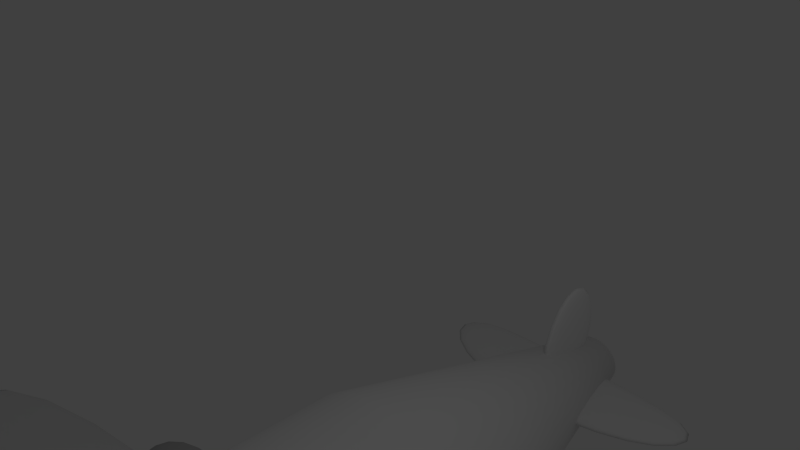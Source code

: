 # Source: prpe-08F.blend  (saved by Blender 2.71.0; exported with 4.5.12 LTS)
import bpy
from mathutils import Matrix  # noqa: F401  (used for matrix-valued properties, if any)

bpy.ops.wm.read_factory_settings(use_empty=True)
scene = bpy.context.scene
scene.name = 'Scene'

# ---- collections
col_collection_1 = bpy.data.collections.new('Collection 1'); scene.collection.children.link(col_collection_1)

# ---- materials (node trees are filled in below, after node groups)
mat_material_001 = bpy.data.materials.new('Material.001')
mat_material_001.alpha_threshold = 0.0
mat_material_001.use_transparent_shadow = False
mat_material_001.diffuse_color = (0.44, 0.44, 0.44, 1.0)
mat_material_001.roughness = 0.5
mat_material_001.line_color = (0.0, 0.0, 0.0, 1.0)
mat_prop_hd_mat = bpy.data.materials.new('prop-hd-Mat')
mat_prop_hd_mat.alpha_threshold = 0.0
mat_prop_hd_mat.use_transparent_shadow = False
mat_prop_hd_mat.diffuse_color = (0.035, 0.035, 0.035, 1.0)
mat_prop_hd_mat.roughness = 0.5
mat_prop_hd_mat.line_color = (0.0, 0.0, 0.0, 1.0)
mat_prop_mat = bpy.data.materials.new('Prop-Mat')
mat_prop_mat.alpha_threshold = 0.0
mat_prop_mat.use_transparent_shadow = False
mat_prop_mat.diffuse_color = (0.03522, 0.03522, 0.03522, 1.0)
mat_prop_mat.roughness = 0.5
mat_prop_mat.line_color = (0.0, 0.0, 0.0, 1.0)
mat_body_mat = bpy.data.materials.new('body-Mat')
mat_body_mat.alpha_threshold = 0.0
mat_body_mat.use_transparent_shadow = False
mat_body_mat.diffuse_color = (0.882, 0.882, 0.882, 1.0)
mat_body_mat.roughness = 0.5
mat_body_mat.line_color = (0.0, 0.0, 0.0, 1.0)
mat_hane3_mat = bpy.data.materials.new('hane3-Mat')
mat_hane3_mat.alpha_threshold = 0.0
mat_hane3_mat.use_transparent_shadow = False
mat_hane3_mat.diffuse_color = (0.882, 0.882, 0.882, 1.0)
mat_hane3_mat.roughness = 0.5
mat_hane3_mat.line_color = (0.0, 0.0, 0.0, 1.0)
mat_kazeyo_mat = bpy.data.materials.new('kazeyo-Mat')
mat_kazeyo_mat.alpha_threshold = 0.0
mat_kazeyo_mat.use_transparent_shadow = False
mat_kazeyo_mat.diffuse_color = (0.44, 0.44, 0.44, 1.0)
mat_kazeyo_mat.roughness = 0.5
mat_kazeyo_mat.line_color = (0.0, 0.0, 0.0, 1.0)

# ---- material node trees

# ---- world
world_world = bpy.data.worlds.new('World'); scene.world = world_world
world_world.color = (0.05088, 0.05088, 0.05088)
world_world.use_sun_shadow = False
world_world.sun_shadow_jitter_overblur = 0.0
world_world.cycles.sampling_method = 'MANUAL'
world_world.cycles.sample_map_resolution = 256

# ---- cameras
cam_camera = bpy.data.cameras.new('Camera')
cam_camera.clip_end = 100.0
cam_camera.lens = 35.0
cam_camera.sensor_width = 32.0
cam_camera.sensor_height = 32.0
cam_camera.dof.focus_distance = 0.0
cam_camera.dof.aperture_fstop = 128.0

# ---- lights
light_lamp = bpy.data.lights.new('Lamp', 'POINT')
light_lamp.transmission_factor = 0.0
light_lamp.energy = 100.0
light_lamp.shadow_buffer_clip_start = 0.5
light_lamp.shadow_soft_size = 0.1
light_lamp.shadow_maximum_resolution = 0.006
light_lamp.use_absolute_resolution = True
light_lamp.cycles.use_multiple_importance_sampling = False

# ---- meshes
me_cube_001 = bpy.data.meshes.new('Cube.001')
me_cube_001.from_pydata([(-2.675, -0.08053, -0.1348), (-2.675, 1.0, -0.1348), (2.675, 1.0, -0.1348), (2.675, -0.008699, -0.1348), (-2.675, -0.08053, 0.1348), (-2.675, 1.0, 0.1348), (2.675, 1.0, 0.1348), (2.675, -0.008699, 0.1348), (0.0143, 1.0, 0.1348), (0.0143, 1.0, -0.1348), (0.0143, -1.0, 0.1348), (0.0143, -1.0, -0.1348)], [], [(4, 5, 1, 0), (8, 6, 2, 9), (6, 7, 3, 2), (10, 4, 0, 11), (11, 9, 2, 3), (10, 8, 5, 4), (5, 8, 9, 1), (7, 10, 11, 3), (0, 1, 9, 11), (7, 6, 8, 10)])
me_cube_001.polygons.foreach_set('use_smooth', [True] * 10)
me_cube_001.use_remesh_preserve_volume = False
me_cube_001.use_remesh_preserve_attributes = False
me_cube_001.use_mirror_vertex_groups = False
me_cube_001.update()
me_cylinder_002 = bpy.data.meshes.new('Cylinder.002')
me_cylinder_002.from_pydata([(-1.77e-07, 2.502, -2.285), (-1.77e-07, 2.502, 0.6948), (0.5574, 2.454, -2.285), (0.5574, 2.454, 0.6948), (1.093, 2.311, -2.285), (1.093, 2.311, 0.6948), (1.587, 2.08, -2.285), (1.587, 2.08, 0.6948), (2.02, 1.769, -2.285), (2.02, 1.769, 0.6948), (2.376, 1.39, -2.285), (2.376, 1.39, 0.6948), (2.64, 0.9573, -2.285), (2.64, 0.9573, 0.6948), (2.802, 0.4881, -2.285), (2.802, 0.488, 0.6948), (2.857, 6.264e-07, -2.285), (2.857, -1.232e-06, 0.6948), (2.802, -0.488, -2.285), (2.802, -0.4881, 0.6948), (2.64, -0.9573, -2.285), (2.64, -0.9573, 0.6948), (2.376, -1.39, -2.285), (2.376, -1.39, 0.6948), (2.02, -1.769, -2.285), (2.02, -1.769, 0.6948), (1.587, -2.08, -2.285), (1.587, -2.08, 0.6948), (1.093, -2.311, -2.285), (1.093, -2.311, 0.6948), (0.5574, -2.454, -2.285), (0.5574, -2.454, 0.6948), (-1.108e-06, -2.502, -2.285), (-1.108e-06, -2.502, 0.6948), (-0.5574, -2.454, -2.285), (-0.5574, -2.454, 0.6948), (-1.093, -2.311, -2.285), (-1.093, -2.311, 0.6948), (-1.587, -2.08, -2.285), (-1.587, -2.08, 0.6948), (-2.02, -1.769, -2.285), (-2.02, -1.769, 0.6948), (-2.376, -1.39, -2.285), (-2.376, -1.39, 0.6948), (-2.64, -0.9573, -2.285), (-2.64, -0.9573, 0.6948), (-2.802, -0.488, -2.285), (-2.802, -0.488, 0.6948), (-2.857, 2.853e-06, -2.285), (-2.857, 9.95e-07, 0.6948), (-2.802, 0.4881, -2.285), (-2.802, 0.4881, 0.6948), (-2.64, 0.9573, -2.285), (-2.64, 0.9573, 0.6948), (-2.376, 1.39, -2.285), (-2.376, 1.39, 0.6948), (-2.02, 1.769, -2.285), (-2.02, 1.769, 0.6948), (-1.587, 2.08, -2.285), (-1.587, 2.08, 0.6948), (-1.093, 2.311, -2.285), (-1.093, 2.311, 0.6948), (-0.5574, 2.454, -2.285), (-0.5574, 2.454, 0.6948), (2.076e-08, 1.959, 1.288), (0.4317, 1.922, 1.288), (0.8467, 1.81, 1.288), (1.229, 1.629, 1.288), (1.565, 1.385, 1.288), (1.84, 1.088, 1.288), (2.044, 0.7498, 1.288), (2.17, 0.3822, 1.288), (2.213, -8.842e-07, 1.288), (2.17, -0.3822, 1.288), (2.044, -0.7498, 1.288), (1.84, -1.089, 1.288), (1.565, -1.385, 1.288), (1.229, -1.629, 1.288), (0.8467, -1.81, 1.288), (0.4317, -1.922, 1.288), (-7.002e-07, -1.959, 1.288), (-0.4317, -1.922, 1.288), (-0.8467, -1.81, 1.288), (-1.229, -1.629, 1.288), (-1.565, -1.385, 1.288), (-1.84, -1.088, 1.288), (-2.044, -0.7498, 1.288), (-2.17, -0.3822, 1.288), (-2.213, 8.597e-07, 1.288), (-2.17, 0.3822, 1.288), (-2.044, 0.7498, 1.288), (-1.84, 1.089, 1.288), (-1.565, 1.385, 1.288), (-1.229, 1.629, 1.288), (-0.8467, 1.81, 1.288), (-0.4317, 1.922, 1.288)], [], [(0, 1, 3, 2), (2, 3, 5, 4), (4, 5, 7, 6), (6, 7, 9, 8), (8, 9, 11, 10), (10, 11, 13, 12), (12, 13, 15, 14), (14, 15, 17, 16), (16, 17, 19, 18), (18, 19, 21, 20), (20, 21, 23, 22), (22, 23, 25, 24), (24, 25, 27, 26), (26, 27, 29, 28), (28, 29, 31, 30), (30, 31, 33, 32), (32, 33, 35, 34), (34, 35, 37, 36), (36, 37, 39, 38), (38, 39, 41, 40), (40, 41, 43, 42), (42, 43, 45, 44), (44, 45, 47, 46), (46, 47, 49, 48), (48, 49, 51, 50), (50, 51, 53, 52), (52, 53, 55, 54), (54, 55, 57, 56), (56, 57, 59, 58), (58, 59, 61, 60), (51, 49, 88, 89), (62, 63, 1, 0), (60, 61, 63, 62), (0, 2, 4, 6, 8, 10, 12, 14, 16, 18, 20, 22, 24, 26, 28, 30, 32, 34, 36, 38, 40, 42, 44, 46, 48, 50, 52, 54, 56, 58, 60, 62), (65, 64, 95, 94, 93, 92, 91, 90, 89, 88, 87, 86, 85, 84, 83, 82, 81, 80, 79, 78, 77, 76, 75, 74, 73, 72, 71, 70, 69, 68, 67, 66), (7, 5, 66, 67), (29, 27, 77, 78), (57, 55, 91, 92), (35, 33, 80, 81), (13, 11, 69, 70), (63, 61, 94, 95), (41, 39, 83, 84), (19, 17, 72, 73), (47, 45, 86, 87), (25, 23, 75, 76), (53, 51, 89, 90), (9, 7, 67, 68), (31, 29, 78, 79), (59, 57, 92, 93), (37, 35, 81, 82), (15, 13, 70, 71), (1, 63, 95, 64), (43, 41, 84, 85), (21, 19, 73, 74), (49, 47, 87, 88), (5, 3, 65, 66), (27, 25, 76, 77), (55, 53, 90, 91), (11, 9, 68, 69), (33, 31, 79, 80), (61, 59, 93, 94), (39, 37, 82, 83), (3, 1, 64, 65), (17, 15, 71, 72), (45, 43, 85, 86), (23, 21, 74, 75)])
me_cylinder_002.materials.append(mat_material_001)
me_cylinder_002.use_remesh_preserve_volume = False
me_cylinder_002.use_remesh_preserve_attributes = False
me_cylinder_002.use_mirror_vertex_groups = False
me_cylinder_002.update()
me_cylinder_001 = bpy.data.meshes.new('Cylinder.001')
me_cylinder_001.from_pydata([(-8.473, 7.441, -0.03102), (-8.257, 7.695, 0.2684), (-9.486, 6.247, 0.4374), (-9.27, 6.501, 0.7368), (0.07669, 0.3434, 0.01727), (0.2926, 0.5978, 0.3167), (-0.7047, -0.5773, 0.3784), (-0.4887, -0.3228, 0.6778), (-3.307, 3.277, -0.03102), (-3.091, 3.532, 0.2684), (-4.32, 2.083, 0.4374), (-4.104, 2.338, 0.7368), (7.981, -7.515, -0.05328), (7.788, -7.743, 0.2355), (9.033, -6.276, 0.4689), (8.84, -6.503, 0.7577), (-0.5642, -0.4131, 0.0005521), (-0.7571, -0.6404, 0.2893), (0.2471, 0.5428, 0.4032), (0.05423, 0.3156, 0.692), (2.815, -3.352, -0.05328), (2.622, -3.579, 0.2355), (3.867, -2.112, 0.4689), (3.674, -2.339, 0.7577), (-9.145, -6.398, -0.03024), (-9.354, -6.138, 0.2692), (-8.16, -7.615, 0.4382), (-8.37, -7.355, 0.7376), (-0.2227, 0.2501, 0.01805), (-0.4324, 0.5095, 0.3175), (0.5362, -0.6883, 0.3792), (0.3264, -0.429, 0.6786), (-3.879, -2.354, -0.03024), (-4.089, -2.095, 0.2692), (-2.895, -3.571, 0.4382), (-3.105, -3.312, 0.7376), (9.327, 6.123, -0.05251), (9.514, 5.892, 0.2363), (8.305, 7.387, 0.4697), (8.492, 7.155, 0.7585), (0.4011, -0.5199, 0.001328), (0.5884, -0.7515, 0.2901), (-0.3868, 0.4545, 0.404), (-0.1995, 0.2228, 0.6927), (4.061, 2.08, -0.05251), (4.249, 1.848, 0.2363), (3.039, 3.343, 0.4697), (3.227, 3.112, 0.7585), (-2.517e-08, 1.362, -1.0), (-2.517e-08, 1.362, 1.0), (0.2868, 1.335, -1.0), (0.2868, 1.335, 1.0), (0.5626, 1.258, -1.0), (0.5626, 1.258, 1.0), (0.8167, 1.132, -1.0), (0.8167, 1.132, 1.0), (1.039, 0.9628, -1.0), (1.039, 0.9628, 1.0), (1.222, 0.7564, -1.0), (1.222, 0.7564, 1.0), (1.358, 0.521, -1.0), (1.358, 0.521, 1.0), (1.442, 0.2656, -1.0), (1.442, 0.2656, 1.0), (1.47, 4.391e-07, -1.0), (1.47, -4.638e-07, 1.0), (1.442, -0.2656, -1.0), (1.442, -0.2656, 1.0), (1.358, -0.521, -1.0), (1.358, -0.521, 1.0), (1.222, -0.7564, -1.0), (1.222, -0.7564, 1.0), (1.039, -0.9628, -1.0), (1.039, -0.9628, 1.0), (0.8167, -1.132, -1.0), (0.8167, -1.132, 1.0), (0.5626, -1.258, -1.0), (0.5626, -1.258, 1.0), (0.2868, -1.335, -1.0), (0.2868, -1.335, 1.0), (-5.042e-07, -1.362, -1.0), (-5.042e-07, -1.362, 1.0), (-0.2868, -1.335, -1.0), (-0.2868, -1.335, 1.0), (-0.5626, -1.258, -1.0), (-0.5626, -1.258, 1.0), (-0.8167, -1.132, -1.0), (-0.8167, -1.132, 1.0), (-1.039, -0.9628, -1.0), (-1.039, -0.9628, 1.0), (-1.222, -0.7564, -1.0), (-1.222, -0.7564, 1.0), (-1.358, -0.521, -1.0), (-1.358, -0.521, 1.0), (-1.442, -0.2656, -1.0), (-1.442, -0.2656, 1.0), (-1.47, 1.651e-06, -1.0), (-1.47, 7.481e-07, 1.0), (-1.442, 0.2656, -1.0), (-1.442, 0.2656, 1.0), (-1.358, 0.521, -1.0), (-1.358, 0.521, 1.0), (-1.222, 0.7564, -1.0), (-1.222, 0.7564, 1.0), (-1.039, 0.9628, -1.0), (-1.039, 0.9628, 1.0), (-0.8167, 1.132, -1.0), (-0.8167, 1.132, 1.0), (-0.5626, 1.258, -1.0), (-0.5626, 1.258, 1.0), (-0.2868, 1.335, -1.0), (-0.2868, 1.335, 1.0), (7.656e-08, 1.066, 1.398), (0.2221, 1.046, 1.398), (0.4356, 0.9852, 1.398), (0.6325, 0.8866, 1.398), (0.805, 0.754, 1.398), (0.9465, 0.5924, 1.398), (1.052, 0.4081, 1.398), (1.117, 0.208, 1.398), (1.138, -2.531e-07, 1.398), (1.117, -0.208, 1.398), (1.052, -0.4081, 1.398), (0.9465, -0.5924, 1.398), (0.805, -0.754, 1.398), (0.6325, -0.8866, 1.398), (0.4356, -0.9852, 1.398), (0.2221, -1.046, 1.398), (-2.944e-07, -1.066, 1.398), (-0.2221, -1.046, 1.398), (-0.4356, -0.9852, 1.398), (-0.6325, -0.8866, 1.398), (-0.805, -0.754, 1.398), (-0.9465, -0.5924, 1.398), (-1.052, -0.4081, 1.398), (-1.117, -0.208, 1.398), (-1.138, 6.96e-07, 1.398), (-1.117, 0.208, 1.398), (-1.052, 0.4081, 1.398), (-0.9465, 0.5924, 1.398), (-0.805, 0.754, 1.398), (-0.6325, 0.8866, 1.398), (-0.4356, 0.9852, 1.398), (-0.2221, 1.046, 1.398), (1.117e-07, 0.5319, 2.076), (0.1168, 0.5217, 2.076), (0.2292, 0.4914, 2.076), (0.3327, 0.4423, 2.076), (0.4235, 0.3761, 2.076), (0.498, 0.2955, 2.076), (0.5533, 0.2036, 2.076), (0.5874, 0.1038, 2.076), (0.5989, 3.377e-07, 2.076), (0.5874, -0.1038, 2.076), (0.5533, -0.2036, 2.076), (0.498, -0.2955, 2.076), (0.4235, -0.3761, 2.076), (0.3327, -0.4423, 2.076), (0.2292, -0.4914, 2.076), (0.1168, -0.5217, 2.076), (-8.347e-08, -0.5319, 2.076), (-0.1168, -0.5217, 2.076), (-0.2292, -0.4914, 2.076), (-0.3327, -0.4423, 2.076), (-0.4235, -0.3761, 2.076), (-0.498, -0.2955, 2.076), (-0.5533, -0.2036, 2.076), (-0.5874, -0.1038, 2.076), (-0.5989, 8.112e-07, 2.076), (-0.5874, 0.1038, 2.076), (-0.5533, 0.2036, 2.076), (-0.498, 0.2955, 2.076), (-0.4235, 0.3761, 2.076), (-0.3327, 0.4423, 2.076), (-0.2292, 0.4914, 2.076), (-0.1168, 0.5217, 2.076)], [], [(0, 2, 3, 1), (8, 9, 5, 4), (10, 6, 7, 11), (9, 11, 7, 5), (10, 8, 4, 6), (0, 1, 9, 8), (2, 10, 11, 3), (1, 3, 11, 9), (2, 0, 8, 10), (12, 14, 15, 13), (20, 21, 17, 16), (22, 18, 19, 23), (21, 23, 19, 17), (22, 20, 16, 18), (12, 13, 21, 20), (14, 22, 23, 15), (13, 15, 23, 21), (14, 12, 20, 22), (24, 26, 27, 25), (32, 33, 29, 28), (34, 30, 31, 35), (33, 35, 31, 29), (34, 32, 28, 30), (24, 25, 33, 32), (26, 34, 35, 27), (25, 27, 35, 33), (26, 24, 32, 34), (36, 38, 39, 37), (44, 45, 41, 40), (46, 42, 43, 47), (45, 47, 43, 41), (46, 44, 40, 42), (36, 37, 45, 44), (38, 46, 47, 39), (37, 39, 47, 45), (38, 36, 44, 46), (48, 49, 51, 50), (50, 51, 53, 52), (52, 53, 55, 54), (54, 55, 57, 56), (56, 57, 59, 58), (58, 59, 61, 60), (60, 61, 63, 62), (62, 63, 65, 64), (64, 65, 67, 66), (66, 67, 69, 68), (68, 69, 71, 70), (70, 71, 73, 72), (72, 73, 75, 74), (74, 75, 77, 76), (76, 77, 79, 78), (78, 79, 81, 80), (80, 81, 83, 82), (82, 83, 85, 84), (84, 85, 87, 86), (86, 87, 89, 88), (88, 89, 91, 90), (90, 91, 93, 92), (92, 93, 95, 94), (94, 95, 97, 96), (96, 97, 99, 98), (98, 99, 101, 100), (100, 101, 103, 102), (102, 103, 105, 104), (104, 105, 107, 106), (106, 107, 109, 108), (99, 97, 136, 137), (110, 111, 49, 48), (108, 109, 111, 110), (48, 50, 52, 54, 56, 58, 60, 62, 64, 66, 68, 70, 72, 74, 76, 78, 80, 82, 84, 86, 88, 90, 92, 94, 96, 98, 100, 102, 104, 106, 108, 110), (116, 115, 147, 148), (55, 53, 114, 115), (77, 75, 125, 126), (105, 103, 139, 140), (83, 81, 128, 129), (61, 59, 117, 118), (111, 109, 142, 143), (89, 87, 131, 132), (67, 65, 120, 121), (95, 93, 134, 135), (73, 71, 123, 124), (101, 99, 137, 138), (57, 55, 115, 116), (79, 77, 126, 127), (107, 105, 140, 141), (85, 83, 129, 130), (63, 61, 118, 119), (49, 111, 143, 112), (91, 89, 132, 133), (69, 67, 121, 122), (97, 95, 135, 136), (53, 51, 113, 114), (75, 73, 124, 125), (103, 101, 138, 139), (59, 57, 116, 117), (81, 79, 127, 128), (109, 107, 141, 142), (87, 85, 130, 131), (51, 49, 112, 113), (65, 63, 119, 120), (93, 91, 133, 134), (71, 69, 122, 123), (145, 144, 175, 174, 173, 172, 171, 170, 169, 168, 167, 166, 165, 164, 163, 162, 161, 160, 159, 158, 157, 156, 155, 154, 153, 152, 151, 150, 149, 148, 147, 146), (127, 126, 158, 159), (139, 138, 170, 171), (118, 117, 149, 150), (129, 128, 160, 161), (137, 136, 168, 169), (141, 140, 172, 173), (120, 119, 151, 152), (143, 142, 174, 175), (131, 130, 162, 163), (122, 121, 153, 154), (113, 112, 144, 145), (133, 132, 164, 165), (124, 123, 155, 156), (135, 134, 166, 167), (115, 114, 146, 147), (126, 125, 157, 158), (138, 137, 169, 170), (117, 116, 148, 149), (128, 127, 159, 160), (140, 139, 171, 172), (119, 118, 150, 151), (142, 141, 173, 174), (130, 129, 161, 162), (121, 120, 152, 153), (112, 143, 175, 144), (132, 131, 163, 164), (123, 122, 154, 155), (134, 133, 165, 166), (114, 113, 145, 146), (125, 124, 156, 157), (136, 135, 167, 168)])
me_cylinder_001.polygons.foreach_set('use_smooth', [0, 0, 0, 0, 0, 0, 0, 0, 0, 0, 0, 0, 0, 0, 0, 0, 0, 0, 0, 0, 0, 0, 0, 0, 0, 0, 0, 0, 0, 0, 0, 0, 0, 0, 0, 0, 1, 1, 1, 1, 1, 1, 1, 1, 1, 1, 1, 1, 1, 1, 1, 1, 1, 1, 1, 1, 1, 1, 1, 1, 1, 1, 1, 1, 1, 1, 1, 1, 1, 1, 1, 1, 1, 1, 1, 1, 1, 1, 1, 1, 1, 1, 1, 1, 1, 1, 1, 1, 1, 1, 1, 1, 1, 1, 1, 1, 1, 1, 1, 1, 1, 1, 1, 1, 1, 1, 1, 1, 1, 1, 1, 1, 1, 1, 1, 1, 1, 1, 1, 1, 1, 1, 1, 1, 1, 1, 1, 1, 1, 1, 1, 1, 1, 1])
me_cylinder_001.polygons.foreach_set('material_index', [1, 1, 1, 1, 1, 1, 1, 1, 1, 1, 1, 1, 1, 1, 1, 1, 1, 1, 1, 1, 1, 1, 1, 1, 1, 1, 1, 1, 1, 1, 1, 1, 1, 1, 1, 1, 0, 0, 0, 0, 0, 0, 0, 0, 0, 0, 0, 0, 0, 0, 0, 0, 0, 0, 0, 0, 0, 0, 0, 0, 0, 0, 0, 0, 0, 0, 0, 0, 0, 0, 0, 0, 0, 0, 0, 0, 0, 0, 0, 0, 0, 0, 0, 0, 0, 0, 0, 0, 0, 0, 0, 0, 0, 0, 0, 0, 0, 0, 0, 0, 0, 0, 0, 0, 0, 0, 0, 0, 0, 0, 0, 0, 0, 0, 0, 0, 0, 0, 0, 0, 0, 0, 0, 0, 0, 0, 0, 0, 0, 0, 0, 0, 0, 0])
me_cylinder_001.materials.append(mat_prop_hd_mat)
me_cylinder_001.materials.append(mat_prop_mat)
me_cylinder_001.use_remesh_preserve_volume = False
me_cylinder_001.use_remesh_preserve_attributes = False
me_cylinder_001.use_mirror_vertex_groups = False
me_cylinder_001.update()
me_cylinder = bpy.data.meshes.new('Cylinder')
me_cylinder.from_pydata([(4.841e-08, 0.4539, -5.403), (-1.112e-07, 1.826, 5.403), (0.09476, 0.4452, -5.403), (0.3571, 1.791, 5.403), (0.1859, 0.4194, -5.403), (0.7004, 1.687, 5.403), (0.2698, 0.3774, -5.403), (1.017, 1.518, 5.403), (0.3434, 0.321, -5.403), (1.294, 1.291, 5.403), (0.4038, 0.2522, -5.403), (1.522, 1.014, 5.403), (0.4487, 0.1737, -5.403), (1.691, 0.6986, 5.403), (0.4764, 0.08855, -5.403), (1.795, 0.3562, 5.403), (0.4857, -1.594e-06, -5.403), (1.83, 2.695e-06, 5.403), (0.4764, -0.08856, -5.403), (1.795, -0.3562, 5.403), (0.4487, -0.1737, -5.403), (1.691, -0.6986, 5.403), (0.4038, -0.2522, -5.403), (1.522, -1.014, 5.403), (0.3434, -0.321, -5.403), (1.294, -1.291, 5.403), (0.2698, -0.3774, -5.403), (1.017, -1.518, 5.403), (0.1859, -0.4194, -5.403), (0.7004, -1.687, 5.403), (0.09476, -0.4452, -5.403), (0.3571, -1.791, 5.403), (-1.099e-07, -0.4539, -5.403), (-7.076e-07, -1.826, 5.403), (-0.09476, -0.4452, -5.403), (-0.3571, -1.791, 5.403), (-0.1859, -0.4194, -5.403), (-0.7004, -1.687, 5.403), (-0.2698, -0.3774, -5.403), (-1.017, -1.518, 5.403), (-0.3434, -0.321, -5.403), (-1.294, -1.291, 5.403), (-0.4038, -0.2522, -5.403), (-1.522, -1.014, 5.403), (-0.4487, -0.1737, -5.403), (-1.691, -0.6986, 5.403), (-0.4764, -0.08856, -5.403), (-1.795, -0.3562, 5.403), (-0.4857, -1.19e-06, -5.403), (-1.83, 4.32e-06, 5.403), (-0.4764, 0.08855, -5.403), (-1.795, 0.3562, 5.403), (-0.4487, 0.1737, -5.403), (-1.691, 0.6986, 5.403), (-0.4038, 0.2522, -5.403), (-1.522, 1.014, 5.403), (-0.3434, 0.321, -5.403), (-1.294, 1.291, 5.403), (-0.2698, 0.3774, -5.403), (-1.017, 1.518, 5.403), (-0.1859, 0.4194, -5.403), (-0.7004, 1.687, 5.403), (-0.09475, 0.4452, -5.403), (-0.3571, 1.791, 5.403), (-1.112e-07, 1.826, 0.0005083), (0.3571, 1.791, 0.0005083), (0.7004, 1.687, 0.0005078), (1.017, 1.518, 0.0005078), (1.294, 1.291, 0.0005075), (1.522, 1.014, 0.0005071), (1.691, 0.6986, 0.0005066), (1.795, 0.3562, 0.0005063), (1.83, 4.072e-07, 0.0005059), (1.795, -0.3562, 0.0005056), (1.691, -0.6986, 0.0005052), (1.522, -1.014, 0.0005047), (1.294, -1.291, 0.0005044), (1.017, -1.518, 0.000504), (0.7004, -1.687, 0.000504), (0.3571, -1.791, 0.0005035), (-7.076e-07, -1.826, 0.0005035), (-0.3571, -1.791, 0.0005035), (-0.7004, -1.687, 0.000504), (-1.017, -1.518, 0.000504), (-1.294, -1.291, 0.0005044), (-1.522, -1.014, 0.0005047), (-1.691, -0.6986, 0.0005052), (-1.795, -0.3562, 0.0005056), (-1.83, 2.032e-06, 0.0005059), (-1.795, 0.3562, 0.0005063), (-1.691, 0.6986, 0.0005066), (-1.522, 1.014, 0.0005071), (-1.294, 1.291, 0.0005075), (-1.017, 1.518, 0.0005078), (-0.7004, 1.687, 0.0005078), (-0.3571, 1.791, 0.0005083), (-1.206e-07, 1.619, 5.94), (0.3571, 1.588, 5.94), (0.7004, 1.496, 5.94), (1.017, 1.346, 5.94), (1.294, 1.145, 5.94), (1.522, 0.8995, 5.94), (1.691, 0.6196, 5.94), (1.795, 0.3159, 5.94), (1.83, -2.407e-07, 5.94), (1.795, -0.3159, 5.94), (1.691, -0.6196, 5.94), (1.522, -0.8995, 5.94), (1.294, -1.145, 5.94), (1.017, -1.346, 5.94), (0.7004, -1.496, 5.94), (0.3571, -1.588, 5.94), (-7.17e-07, -1.619, 5.94), (-0.3571, -1.588, 5.94), (-0.7004, -1.496, 5.94), (-1.017, -1.346, 5.94), (-1.294, -1.145, 5.94), (-1.522, -0.8995, 5.94), (-1.691, -0.6196, 5.94), (-1.795, -0.3159, 5.94), (-1.83, 1.2e-06, 5.94), (-1.795, 0.3159, 5.94), (-1.691, 0.6196, 5.94), (-1.522, 0.8995, 5.94), (-1.294, 1.145, 5.94), (-1.017, 1.346, 5.94), (-0.7004, 1.496, 5.94), (-0.3571, 1.588, 5.94)], [], [(64, 1, 3, 65), (65, 3, 5, 66), (66, 5, 7, 67), (67, 7, 9, 68), (68, 9, 11, 69), (69, 11, 13, 70), (70, 13, 15, 71), (71, 15, 17, 72), (72, 17, 19, 73), (73, 19, 21, 74), (74, 21, 23, 75), (75, 23, 25, 76), (76, 25, 27, 77), (77, 27, 29, 78), (78, 29, 31, 79), (79, 31, 33, 80), (80, 33, 35, 81), (81, 35, 37, 82), (82, 37, 39, 83), (83, 39, 41, 84), (84, 41, 43, 85), (85, 43, 45, 86), (86, 45, 47, 87), (87, 47, 49, 88), (88, 49, 51, 89), (89, 51, 53, 90), (90, 53, 55, 91), (91, 55, 57, 92), (92, 57, 59, 93), (93, 59, 61, 94), (47, 45, 118, 119), (95, 63, 1, 64), (94, 61, 63, 95), (0, 2, 4, 6, 8, 10, 12, 14, 16, 18, 20, 22, 24, 26, 28, 30, 32, 34, 36, 38, 40, 42, 44, 46, 48, 50, 52, 54, 56, 58, 60, 62), (0, 64, 65, 2), (2, 65, 66, 4), (4, 66, 67, 6), (6, 67, 68, 8), (8, 68, 69, 10), (10, 69, 70, 12), (12, 70, 71, 14), (14, 71, 72, 16), (16, 72, 73, 18), (18, 73, 74, 20), (20, 74, 75, 22), (22, 75, 76, 24), (24, 76, 77, 26), (26, 77, 78, 28), (28, 78, 79, 30), (30, 79, 80, 32), (32, 80, 81, 34), (34, 81, 82, 36), (36, 82, 83, 38), (38, 83, 84, 40), (40, 84, 85, 42), (42, 85, 86, 44), (44, 86, 87, 46), (46, 87, 88, 48), (48, 88, 89, 50), (50, 89, 90, 52), (52, 90, 91, 54), (54, 91, 92, 56), (56, 92, 93, 58), (58, 93, 94, 60), (62, 95, 64, 0), (60, 94, 95, 62), (97, 96, 127, 126, 125, 124, 123, 122, 121, 120, 119, 118, 117, 116, 115, 114, 113, 112, 111, 110, 109, 108, 107, 106, 105, 104, 103, 102, 101, 100, 99, 98), (25, 23, 107, 108), (53, 51, 121, 122), (9, 7, 99, 100), (31, 29, 110, 111), (59, 57, 124, 125), (37, 35, 113, 114), (15, 13, 102, 103), (1, 63, 127, 96), (43, 41, 116, 117), (21, 19, 105, 106), (49, 47, 119, 120), (5, 3, 97, 98), (27, 25, 108, 109), (55, 53, 122, 123), (11, 9, 100, 101), (33, 31, 111, 112), (61, 59, 125, 126), (39, 37, 114, 115), (3, 1, 96, 97), (17, 15, 103, 104), (45, 43, 117, 118), (23, 21, 106, 107), (51, 49, 120, 121), (7, 5, 98, 99), (29, 27, 109, 110), (57, 55, 123, 124), (35, 33, 112, 113), (13, 11, 101, 102), (63, 61, 126, 127), (41, 39, 115, 116), (19, 17, 104, 105)])
me_cylinder.polygons.foreach_set('use_smooth', [True] * 98)
me_cylinder.materials.append(mat_body_mat)
me_cylinder.use_remesh_preserve_volume = False
me_cylinder.use_remesh_preserve_attributes = False
me_cylinder.use_mirror_vertex_groups = False
me_cylinder.update()
me_cube = bpy.data.meshes.new('Cube')
me_cube.from_pydata([(-9.089, -1.895, -0.108), (-9.089, 0.8398, -0.4761), (9.089, 0.8601, -0.4788), (9.089, -1.895, -0.108), (-9.089, -1.811, 0.5203), (-9.089, 0.9244, 0.1522), (9.089, 0.9447, 0.1495), (9.089, -1.811, 0.5203), (-5.047e-18, 1.89, 0.02233), (1.373e-17, 1.805, -0.606), (-1.245e-17, -1.811, 0.5203), (6.322e-18, -1.895, -0.108)], [], [(4, 5, 1, 0), (8, 6, 2, 9), (6, 7, 3, 2), (10, 4, 0, 11), (11, 9, 2, 3), (10, 8, 5, 4), (5, 8, 9, 1), (7, 10, 11, 3), (0, 1, 9, 11), (7, 6, 8, 10)])
me_cube.polygons.foreach_set('use_smooth', [True] * 10)
me_cube.use_remesh_preserve_volume = False
me_cube.use_remesh_preserve_attributes = False
me_cube.use_mirror_vertex_groups = False
me_cube.update()
me_cube_004 = bpy.data.meshes.new('Cube.004')
me_cube_004.from_pydata([(-1.0, -1.0, -1.0), (-1.0, 1.0, -1.0), (1.0, 1.0, -1.0), (1.0, -1.0, -1.0), (-1.0, -0.2188, 1.0), (-1.0, 0.7662, 1.0), (1.0, 0.7662, 1.0), (1.0, -0.2188, 1.0)], [], [(4, 5, 1, 0), (5, 6, 2, 1), (6, 7, 3, 2), (7, 4, 0, 3), (0, 1, 2, 3), (7, 6, 5, 4)])
me_cube_004.polygons.foreach_set('use_smooth', [True] * 6)
me_cube_004.materials.append(mat_hane3_mat)
me_cube_004.use_remesh_preserve_volume = False
me_cube_004.use_remesh_preserve_attributes = False
me_cube_004.use_mirror_vertex_groups = False
me_cube_004.update()
me_cube_003 = bpy.data.meshes.new('Cube.003')
me_cube_003.from_pydata([(-1.225, -1.213, -5.389), (-1.225, 0.4261, -5.393), (1.271, 0.4261, -5.393), (1.271, -1.213, -5.389), (-0.8164, -0.4218, -3.962), (-0.8164, 0.4363, -3.952), (0.8144, 0.4363, -3.952), (0.8144, -0.4218, -3.962), (-0.9552, -0.691, -4.448), (-0.9552, 0.4328, -4.442), (0.9696, 0.4328, -4.442), (0.9696, -0.691, -4.448), (-1.104, 0.4248, -5.214), (1.136, 0.4249, -5.207), (1.133, -1.006, -5.18), (-1.107, -1.006, -5.18)], [], [(15, 12, 1, 0), (12, 13, 2, 1), (13, 14, 3, 2), (14, 15, 0, 3), (0, 1, 2, 3), (7, 6, 5, 4), (4, 5, 9, 8), (5, 6, 10, 9), (6, 7, 11, 10), (7, 4, 8, 11), (8, 9, 12, 15), (9, 10, 13, 12), (10, 11, 14, 13), (11, 8, 15, 14)])
me_cube_003.polygons.foreach_set('use_smooth', [True] * 14)
me_cube_003.materials.append(mat_kazeyo_mat)
me_cube_003.use_remesh_preserve_volume = False
me_cube_003.use_remesh_preserve_attributes = False
me_cube_003.use_mirror_vertex_groups = False
me_cube_003.update()

# ---- objects
ob_cube = bpy.data.objects.new('Cube', me_cube_001)
ob_head1 = bpy.data.objects.new('head1', me_cylinder_002)
ob_camera = bpy.data.objects.new('Camera', cam_camera)
ob_lamp = bpy.data.objects.new('Lamp', light_lamp)
ob_prop_head = bpy.data.objects.new('prop-head', me_cylinder_001)
ob_body = bpy.data.objects.new('body', me_cylinder)
ob_hane1b = bpy.data.objects.new('hane1b', me_cube)
ob_hane_tate = bpy.data.objects.new('hane-tate', me_cube_004)
ob_kazeyoke = bpy.data.objects.new('kazeyoke', me_cube_003)

# ---- transforms, parenting, visibility, modifiers, constraints
ob_cube.location = (0.0, 4.073, 0.03199)
ob_cube.lineart.crease_threshold = 0.0
_m = ob_cube.modifiers.new('Subsurf', 'SUBSURF')
_m.uv_smooth = 'PRESERVE_CORNERS'
_m.quality = 2
_m.show_only_control_edges = False
ob_head1.location = (0.0, -5.636, 0.0)
ob_head1.rotation_euler = (1.571, -0.0, 0.0)
ob_head1.scale = (0.6887, 0.7625, 0.3415)
ob_head1.color = (0.8, 0.8, 0.8, 1.0)
ob_head1.lineart.crease_threshold = 0.0
ob_camera.location = (7.481, -6.508, 9.626)
ob_camera.rotation_euler = (1.109, 0.01082, 0.8149)
ob_camera.scale = (1.0, 1.0, 1.0)
ob_camera.color = (0.8, 0.8, 0.8, 1.0)
ob_camera.lineart.crease_threshold = 0.0
ob_lamp.location = (4.076, 1.005, 10.19)
ob_lamp.rotation_euler = (0.6503, 0.05522, 1.866)
ob_lamp.scale = (1.0, 1.0, 1.0)
ob_lamp.color = (0.8, 0.8, 0.8, 1.0)
ob_lamp.lineart.crease_threshold = 0.0
ob_prop_head.location = (0.0, -6.141, 0.1029)
ob_prop_head.rotation_euler = (1.571, -0.0, 0.0)
ob_prop_head.scale = (0.31, 0.3181, 0.3415)
ob_prop_head.color = (0.8, 0.8, 0.8, 1.0)
ob_prop_head.lineart.crease_threshold = 0.0
ob_body.location = (0.0, 0.0, 0.0)
ob_body.rotation_euler = (1.571, 0.0, 0.0)
ob_body.lineart.crease_threshold = 0.0
ob_hane1b.parent = ob_body
ob_hane1b.matrix_parent_inverse = Matrix(((1.0, 0.0, 0.0, 0.0), (0.0, -6.398e-07, 1.0, 0.0), (0.0, -1.0, -6.398e-07, 0.0), (0.0, 0.0, 0.0, 1.0)))
ob_hane1b.location = (0.0, -2.703, -0.8207)
ob_hane1b.lineart.crease_threshold = 0.0
_m = ob_hane1b.modifiers.new('Subsurf', 'SUBSURF')
_m.uv_smooth = 'PRESERVE_CORNERS'
_m.quality = 2
_m.levels = 2
_m.show_only_control_edges = False
ob_hane_tate.parent = ob_body
ob_hane_tate.matrix_parent_inverse = Matrix(((1.0, 0.0, 0.0, 0.0), (0.0, -6.398e-07, 1.0, 0.0), (0.0, -1.0, -6.398e-07, 0.0), (0.0, 0.0, 0.0, 1.0)))
ob_hane_tate.location = (0.0, 4.378, 1.017)
ob_hane_tate.scale = (0.1546, 1.0, 1.0)
ob_hane_tate.lineart.crease_threshold = 0.0
_m = ob_hane_tate.modifiers.new('Subsurf', 'SUBSURF')
_m.uv_smooth = 'PRESERVE_CORNERS'
_m.quality = 2
_m.show_only_control_edges = False
ob_kazeyoke.parent = ob_body
ob_kazeyoke.matrix_parent_inverse = Matrix(((1.0, 0.0, 0.0, 0.0), (0.0, -6.398e-07, 1.0, 0.0), (0.0, -1.0, -6.398e-07, 0.0), (0.0, 0.0, 0.0, 1.0)))
ob_kazeyoke.location = (0.03104, -3.052, 6.657)
ob_kazeyoke.rotation_euler = (0.01745, 0.0, 0.0)
ob_kazeyoke.lineart.crease_threshold = 0.0
_m = ob_kazeyoke.modifiers.new('Subsurf', 'SUBSURF')
_m.uv_smooth = 'PRESERVE_CORNERS'
_m.quality = 2
_m.show_only_control_edges = False

# ---- collection membership
col_collection_1.objects.link(ob_cube)
col_collection_1.objects.link(ob_head1)
col_collection_1.objects.link(ob_camera)
col_collection_1.objects.link(ob_lamp)
col_collection_1.objects.link(ob_prop_head)
col_collection_1.objects.link(ob_body)
col_collection_1.objects.link(ob_hane1b)
col_collection_1.objects.link(ob_hane_tate)
col_collection_1.objects.link(ob_kazeyoke)

# ---- scene / render settings (as saved in the file)
scene.camera = ob_camera
scene.frame_start = 1; scene.frame_end = 250; scene.frame_set(1)
scene.render.engine = 'BLENDER_EEVEE_NEXT'
scene.render.resolution_percentage = 50
scene.render.dither_intensity = 0.0
scene.cycles.use_denoising = False
scene.cycles.samples = 10
scene.cycles.sampling_pattern = 'TABULATED_SOBOL'
scene.cycles.light_sampling_threshold = 0.0
scene.cycles.use_adaptive_sampling = False
scene.cycles.use_light_tree = False
scene.cycles.blur_glossy = 0.0
scene.cycles.volume_bounces = 1
scene.cycles.pixel_filter_type = 'GAUSSIAN'
scene.cycles.sample_clamp_indirect = 0.0
scene.view_settings.view_transform = 'Standard'
bpy.context.view_layer.update()
